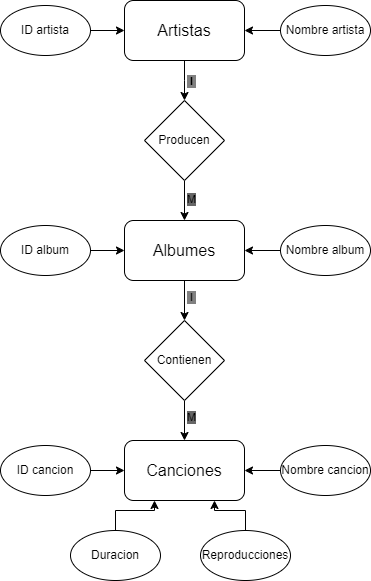

The diagram above was exported from draw.io. Its source (the exported page's mxGraphModel, read from the mxfile embedded in the PNG):
<mxGraphModel dx="880" dy="468" grid="1" gridSize="10" guides="1" tooltips="1" connect="1" arrows="1" fold="1" page="1" pageScale="1" pageWidth="827" pageHeight="1169" math="0" shadow="0">
  <root>
    <mxCell id="WIyWlLk6GJQsqaUBKTNV-0" />
    <mxCell id="WIyWlLk6GJQsqaUBKTNV-1" parent="WIyWlLk6GJQsqaUBKTNV-0" />
    <mxCell id="vfoDh9zoIOtupnKtnwKq-8" style="edgeStyle=orthogonalEdgeStyle;rounded=0;orthogonalLoop=1;jettySize=auto;html=1;entryX=0.5;entryY=0;entryDx=0;entryDy=0;" parent="WIyWlLk6GJQsqaUBKTNV-1" source="vfoDh9zoIOtupnKtnwKq-0" target="vfoDh9zoIOtupnKtnwKq-5" edge="1">
      <mxGeometry relative="1" as="geometry">
        <Array as="points">
          <mxPoint x="414" y="200" />
          <mxPoint x="414" y="200" />
        </Array>
      </mxGeometry>
    </mxCell>
    <mxCell id="vfoDh9zoIOtupnKtnwKq-10" value="&lt;div&gt;&amp;nbsp;I&amp;nbsp;&lt;/div&gt;" style="edgeLabel;html=1;align=center;verticalAlign=middle;resizable=0;points=[];fontStyle=1;labelBackgroundColor=#808080;" parent="vfoDh9zoIOtupnKtnwKq-8" connectable="0" vertex="1">
      <mxGeometry x="-0.3" y="-4" relative="1" as="geometry">
        <mxPoint x="10" y="6" as="offset" />
      </mxGeometry>
    </mxCell>
    <mxCell id="vfoDh9zoIOtupnKtnwKq-0" value="&lt;font style=&quot;font-size: 16px;&quot;&gt;Artistas&lt;/font&gt;" style="rounded=1;whiteSpace=wrap;html=1;" parent="WIyWlLk6GJQsqaUBKTNV-1" vertex="1">
      <mxGeometry x="354" y="120" width="120" height="60" as="geometry" />
    </mxCell>
    <mxCell id="vfoDh9zoIOtupnKtnwKq-12" style="edgeStyle=orthogonalEdgeStyle;rounded=0;orthogonalLoop=1;jettySize=auto;html=1;entryX=0.5;entryY=0;entryDx=0;entryDy=0;" parent="WIyWlLk6GJQsqaUBKTNV-1" source="vfoDh9zoIOtupnKtnwKq-1" target="vfoDh9zoIOtupnKtnwKq-6" edge="1">
      <mxGeometry relative="1" as="geometry" />
    </mxCell>
    <mxCell id="vfoDh9zoIOtupnKtnwKq-14" value="&amp;nbsp;I&amp;nbsp;" style="edgeLabel;html=1;align=center;verticalAlign=middle;resizable=0;points=[];labelBackgroundColor=#808080;" parent="vfoDh9zoIOtupnKtnwKq-12" connectable="0" vertex="1">
      <mxGeometry x="-0.2235" y="-1" relative="1" as="geometry">
        <mxPoint x="7" as="offset" />
      </mxGeometry>
    </mxCell>
    <mxCell id="vfoDh9zoIOtupnKtnwKq-1" value="&lt;font style=&quot;font-size: 16px;&quot;&gt;Albumes&lt;/font&gt;" style="rounded=1;whiteSpace=wrap;html=1;" parent="WIyWlLk6GJQsqaUBKTNV-1" vertex="1">
      <mxGeometry x="354" y="340" width="120" height="60" as="geometry" />
    </mxCell>
    <mxCell id="vfoDh9zoIOtupnKtnwKq-2" value="&lt;font style=&quot;font-size: 16px;&quot;&gt;Canciones&lt;/font&gt;" style="rounded=1;whiteSpace=wrap;html=1;" parent="WIyWlLk6GJQsqaUBKTNV-1" vertex="1">
      <mxGeometry x="354" y="560" width="120" height="60" as="geometry" />
    </mxCell>
    <mxCell id="vfoDh9zoIOtupnKtnwKq-9" style="edgeStyle=orthogonalEdgeStyle;rounded=0;orthogonalLoop=1;jettySize=auto;html=1;entryX=0.5;entryY=0;entryDx=0;entryDy=0;" parent="WIyWlLk6GJQsqaUBKTNV-1" source="vfoDh9zoIOtupnKtnwKq-5" target="vfoDh9zoIOtupnKtnwKq-1" edge="1">
      <mxGeometry relative="1" as="geometry" />
    </mxCell>
    <mxCell id="vfoDh9zoIOtupnKtnwKq-11" value="M" style="edgeLabel;html=1;align=center;verticalAlign=middle;resizable=0;points=[];labelBackgroundColor=#666666;fontColor=default;" parent="vfoDh9zoIOtupnKtnwKq-9" connectable="0" vertex="1">
      <mxGeometry x="-0.101" relative="1" as="geometry">
        <mxPoint x="6" as="offset" />
      </mxGeometry>
    </mxCell>
    <mxCell id="vfoDh9zoIOtupnKtnwKq-5" value="Producen" style="rhombus;whiteSpace=wrap;html=1;" parent="WIyWlLk6GJQsqaUBKTNV-1" vertex="1">
      <mxGeometry x="374" y="220" width="80" height="80" as="geometry" />
    </mxCell>
    <mxCell id="vfoDh9zoIOtupnKtnwKq-13" style="edgeStyle=orthogonalEdgeStyle;rounded=0;orthogonalLoop=1;jettySize=auto;html=1;entryX=0.5;entryY=0;entryDx=0;entryDy=0;" parent="WIyWlLk6GJQsqaUBKTNV-1" source="vfoDh9zoIOtupnKtnwKq-6" target="vfoDh9zoIOtupnKtnwKq-2" edge="1">
      <mxGeometry relative="1" as="geometry" />
    </mxCell>
    <mxCell id="vfoDh9zoIOtupnKtnwKq-15" value="M" style="edgeLabel;html=1;align=center;verticalAlign=middle;resizable=0;points=[];labelBackgroundColor=#666666;" parent="vfoDh9zoIOtupnKtnwKq-13" connectable="0" vertex="1">
      <mxGeometry x="-0.2" relative="1" as="geometry">
        <mxPoint x="6" as="offset" />
      </mxGeometry>
    </mxCell>
    <mxCell id="vfoDh9zoIOtupnKtnwKq-6" value="Contienen" style="rhombus;whiteSpace=wrap;html=1;" parent="WIyWlLk6GJQsqaUBKTNV-1" vertex="1">
      <mxGeometry x="374" y="440" width="80" height="80" as="geometry" />
    </mxCell>
    <mxCell id="vfoDh9zoIOtupnKtnwKq-31" style="edgeStyle=orthogonalEdgeStyle;rounded=0;orthogonalLoop=1;jettySize=auto;html=1;entryX=0;entryY=0.5;entryDx=0;entryDy=0;" parent="WIyWlLk6GJQsqaUBKTNV-1" source="vfoDh9zoIOtupnKtnwKq-16" target="vfoDh9zoIOtupnKtnwKq-0" edge="1">
      <mxGeometry relative="1" as="geometry" />
    </mxCell>
    <mxCell id="vfoDh9zoIOtupnKtnwKq-16" value="ID artista" style="ellipse;whiteSpace=wrap;html=1;" parent="WIyWlLk6GJQsqaUBKTNV-1" vertex="1">
      <mxGeometry x="230" y="125" width="90" height="50" as="geometry" />
    </mxCell>
    <mxCell id="vfoDh9zoIOtupnKtnwKq-29" style="edgeStyle=orthogonalEdgeStyle;rounded=0;orthogonalLoop=1;jettySize=auto;html=1;entryX=0;entryY=0.5;entryDx=0;entryDy=0;" parent="WIyWlLk6GJQsqaUBKTNV-1" source="vfoDh9zoIOtupnKtnwKq-17" target="vfoDh9zoIOtupnKtnwKq-1" edge="1">
      <mxGeometry relative="1" as="geometry" />
    </mxCell>
    <mxCell id="vfoDh9zoIOtupnKtnwKq-17" value="ID album" style="ellipse;whiteSpace=wrap;html=1;" parent="WIyWlLk6GJQsqaUBKTNV-1" vertex="1">
      <mxGeometry x="230" y="345" width="90" height="50" as="geometry" />
    </mxCell>
    <mxCell id="vfoDh9zoIOtupnKtnwKq-24" style="edgeStyle=orthogonalEdgeStyle;rounded=0;orthogonalLoop=1;jettySize=auto;html=1;entryX=0;entryY=0.5;entryDx=0;entryDy=0;" parent="WIyWlLk6GJQsqaUBKTNV-1" source="vfoDh9zoIOtupnKtnwKq-18" target="vfoDh9zoIOtupnKtnwKq-2" edge="1">
      <mxGeometry relative="1" as="geometry" />
    </mxCell>
    <mxCell id="vfoDh9zoIOtupnKtnwKq-18" value="ID cancion" style="ellipse;whiteSpace=wrap;html=1;" parent="WIyWlLk6GJQsqaUBKTNV-1" vertex="1">
      <mxGeometry x="230" y="565" width="90" height="50" as="geometry" />
    </mxCell>
    <mxCell id="vfoDh9zoIOtupnKtnwKq-30" style="edgeStyle=orthogonalEdgeStyle;rounded=0;orthogonalLoop=1;jettySize=auto;html=1;entryX=1;entryY=0.5;entryDx=0;entryDy=0;" parent="WIyWlLk6GJQsqaUBKTNV-1" source="vfoDh9zoIOtupnKtnwKq-19" target="vfoDh9zoIOtupnKtnwKq-0" edge="1">
      <mxGeometry relative="1" as="geometry" />
    </mxCell>
    <mxCell id="vfoDh9zoIOtupnKtnwKq-19" value="Nombre artista" style="ellipse;whiteSpace=wrap;html=1;" parent="WIyWlLk6GJQsqaUBKTNV-1" vertex="1">
      <mxGeometry x="510" y="125" width="90" height="50" as="geometry" />
    </mxCell>
    <mxCell id="vfoDh9zoIOtupnKtnwKq-28" style="edgeStyle=orthogonalEdgeStyle;rounded=0;orthogonalLoop=1;jettySize=auto;html=1;entryX=1;entryY=0.5;entryDx=0;entryDy=0;" parent="WIyWlLk6GJQsqaUBKTNV-1" source="vfoDh9zoIOtupnKtnwKq-20" target="vfoDh9zoIOtupnKtnwKq-1" edge="1">
      <mxGeometry relative="1" as="geometry" />
    </mxCell>
    <mxCell id="vfoDh9zoIOtupnKtnwKq-20" value="Nombre album" style="ellipse;whiteSpace=wrap;html=1;" parent="WIyWlLk6GJQsqaUBKTNV-1" vertex="1">
      <mxGeometry x="510" y="345" width="90" height="50" as="geometry" />
    </mxCell>
    <mxCell id="vfoDh9zoIOtupnKtnwKq-27" style="edgeStyle=orthogonalEdgeStyle;rounded=0;orthogonalLoop=1;jettySize=auto;html=1;entryX=1;entryY=0.5;entryDx=0;entryDy=0;" parent="WIyWlLk6GJQsqaUBKTNV-1" source="vfoDh9zoIOtupnKtnwKq-21" target="vfoDh9zoIOtupnKtnwKq-2" edge="1">
      <mxGeometry relative="1" as="geometry" />
    </mxCell>
    <mxCell id="vfoDh9zoIOtupnKtnwKq-21" value="Nombre cancion" style="ellipse;whiteSpace=wrap;html=1;" parent="WIyWlLk6GJQsqaUBKTNV-1" vertex="1">
      <mxGeometry x="510" y="565" width="90" height="50" as="geometry" />
    </mxCell>
    <mxCell id="vfoDh9zoIOtupnKtnwKq-25" style="edgeStyle=orthogonalEdgeStyle;rounded=0;orthogonalLoop=1;jettySize=auto;html=1;entryX=0.25;entryY=1;entryDx=0;entryDy=0;" parent="WIyWlLk6GJQsqaUBKTNV-1" source="vfoDh9zoIOtupnKtnwKq-22" target="vfoDh9zoIOtupnKtnwKq-2" edge="1">
      <mxGeometry relative="1" as="geometry" />
    </mxCell>
    <mxCell id="vfoDh9zoIOtupnKtnwKq-22" value="Duracion" style="ellipse;whiteSpace=wrap;html=1;" parent="WIyWlLk6GJQsqaUBKTNV-1" vertex="1">
      <mxGeometry x="300" y="650" width="90" height="50" as="geometry" />
    </mxCell>
    <mxCell id="vfoDh9zoIOtupnKtnwKq-26" style="edgeStyle=orthogonalEdgeStyle;rounded=0;orthogonalLoop=1;jettySize=auto;html=1;entryX=0.75;entryY=1;entryDx=0;entryDy=0;" parent="WIyWlLk6GJQsqaUBKTNV-1" source="vfoDh9zoIOtupnKtnwKq-23" target="vfoDh9zoIOtupnKtnwKq-2" edge="1">
      <mxGeometry relative="1" as="geometry" />
    </mxCell>
    <mxCell id="vfoDh9zoIOtupnKtnwKq-23" value="Reproducciones" style="ellipse;whiteSpace=wrap;html=1;" parent="WIyWlLk6GJQsqaUBKTNV-1" vertex="1">
      <mxGeometry x="430" y="650" width="90" height="50" as="geometry" />
    </mxCell>
  </root>
</mxGraphModel>